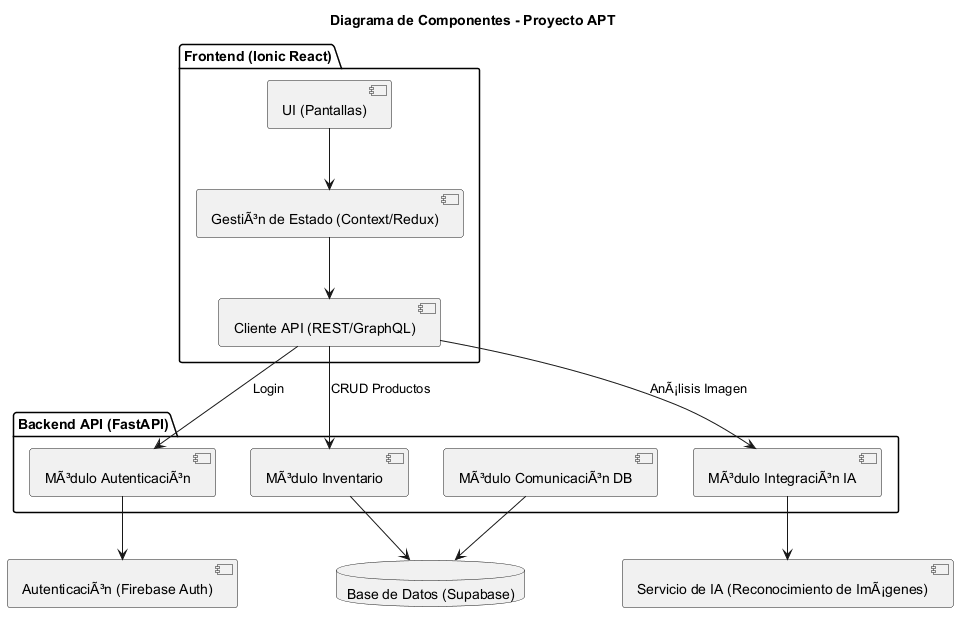

The diagram above was rendered by PlantUML. Its source (embedded in the PNG):
@startuml Diagrama_de_componentes
title Diagrama de Componentes - Proyecto APT

package "Frontend (Ionic React)" {
    component "UI (Pantallas)" as UI
    component "GestiÃ³n de Estado (Context/Redux)" as STATE
    component "Cliente API (REST/GraphQL)" as APIClient
}

package "Backend API (FastAPI)" {
    component "MÃ³dulo AutenticaciÃ³n" as BEAuth
    component "MÃ³dulo Inventario" as BEInv
    component "MÃ³dulo IntegraciÃ³n IA" as BEIA
    component "MÃ³dulo ComunicaciÃ³n DB" as BEDB
}

database "Base de Datos (Supabase)" as DB
component "Servicio de IA (Reconocimiento de ImÃ¡genes)" as IA
component "AutenticaciÃ³n (Firebase Auth)" as AUTH

UI --> STATE
STATE --> APIClient
APIClient --> BEAuth : Login
APIClient --> BEInv : CRUD Productos
APIClient --> BEIA : AnÃ¡lisis Imagen

BEAuth --> AUTH
BEInv --> DB
BEDB --> DB
BEIA --> IA

@enduml